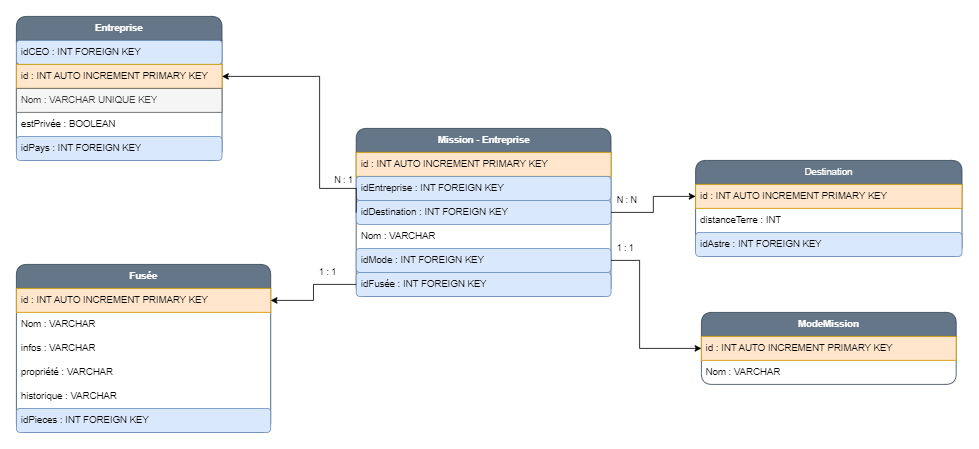

The diagram above was exported from draw.io. Its source (the exported page's mxGraphModel, read from the mxfile embedded in the PNG):
<mxGraphModel dx="2190" dy="698" grid="1" gridSize="10" guides="1" tooltips="1" connect="1" arrows="1" fold="1" page="1" pageScale="1" pageWidth="827" pageHeight="1169" math="0" shadow="0">
  <root>
    <mxCell id="0" />
    <mxCell id="1" parent="0" />
    <mxCell id="uqhkbn6IEpCKb_NayBhg-1" value="&lt;b&gt;Mission - Entreprise&lt;/b&gt;" style="swimlane;fontStyle=0;childLayout=stackLayout;horizontal=1;startSize=30;horizontalStack=0;resizeParent=1;resizeParentMax=0;resizeLast=0;collapsible=1;marginBottom=0;whiteSpace=wrap;html=1;rounded=1;fillColor=#647687;fontColor=#ffffff;strokeColor=#314354;" vertex="1" parent="1">
      <mxGeometry x="54.75" y="660" width="318.5" height="210" as="geometry" />
    </mxCell>
    <mxCell id="uqhkbn6IEpCKb_NayBhg-2" value="id : INT AUTO INCREMENT PRIMARY KEY" style="text;strokeColor=#d79b00;fillColor=#ffe6cc;align=left;verticalAlign=middle;spacingLeft=4;spacingRight=4;overflow=hidden;points=[[0,0.5],[1,0.5]];portConstraint=eastwest;rotatable=0;whiteSpace=wrap;html=1;" vertex="1" parent="uqhkbn6IEpCKb_NayBhg-1">
      <mxGeometry y="30" width="318.5" height="30" as="geometry" />
    </mxCell>
    <mxCell id="uqhkbn6IEpCKb_NayBhg-3" value="idEntreprise : INT FOREIGN KEY" style="text;strokeColor=#6c8ebf;fillColor=#dae8fc;align=left;verticalAlign=middle;spacingLeft=4;spacingRight=4;overflow=hidden;points=[[0,0.5],[1,0.5]];portConstraint=eastwest;rotatable=0;whiteSpace=wrap;html=1;rounded=1;" vertex="1" parent="uqhkbn6IEpCKb_NayBhg-1">
      <mxGeometry y="60" width="318.5" height="30" as="geometry" />
    </mxCell>
    <mxCell id="uqhkbn6IEpCKb_NayBhg-4" value="idDestination : INT FOREIGN KEY" style="text;strokeColor=#6c8ebf;fillColor=#dae8fc;align=left;verticalAlign=middle;spacingLeft=4;spacingRight=4;overflow=hidden;points=[[0,0.5],[1,0.5]];portConstraint=eastwest;rotatable=0;whiteSpace=wrap;html=1;rounded=1;" vertex="1" parent="uqhkbn6IEpCKb_NayBhg-1">
      <mxGeometry y="90" width="318.5" height="30" as="geometry" />
    </mxCell>
    <mxCell id="uqhkbn6IEpCKb_NayBhg-5" value="Nom : VARCHAR" style="text;strokeColor=none;fillColor=none;align=left;verticalAlign=middle;spacingLeft=4;spacingRight=4;overflow=hidden;points=[[0,0.5],[1,0.5]];portConstraint=eastwest;rotatable=0;whiteSpace=wrap;html=1;" vertex="1" parent="uqhkbn6IEpCKb_NayBhg-1">
      <mxGeometry y="120" width="318.5" height="30" as="geometry" />
    </mxCell>
    <mxCell id="uqhkbn6IEpCKb_NayBhg-6" value="idMode : INT FOREIGN KEY" style="text;strokeColor=#6c8ebf;fillColor=#dae8fc;align=left;verticalAlign=middle;spacingLeft=4;spacingRight=4;overflow=hidden;points=[[0,0.5],[1,0.5]];portConstraint=eastwest;rotatable=0;whiteSpace=wrap;html=1;rounded=1;" vertex="1" parent="uqhkbn6IEpCKb_NayBhg-1">
      <mxGeometry y="150" width="318.5" height="30" as="geometry" />
    </mxCell>
    <mxCell id="uqhkbn6IEpCKb_NayBhg-7" value="idFusée : INT FOREIGN KEY" style="text;strokeColor=#6c8ebf;fillColor=#dae8fc;align=left;verticalAlign=middle;spacingLeft=4;spacingRight=4;overflow=hidden;points=[[0,0.5],[1,0.5]];portConstraint=eastwest;rotatable=0;whiteSpace=wrap;html=1;rounded=1;" vertex="1" parent="uqhkbn6IEpCKb_NayBhg-1">
      <mxGeometry y="180" width="318.5" height="30" as="geometry" />
    </mxCell>
    <mxCell id="uqhkbn6IEpCKb_NayBhg-8" value="&lt;b&gt;Entreprise&lt;/b&gt;" style="swimlane;fontStyle=0;childLayout=stackLayout;horizontal=1;startSize=30;horizontalStack=0;resizeParent=1;resizeParentMax=0;resizeLast=0;collapsible=1;marginBottom=0;whiteSpace=wrap;html=1;rounded=1;fillColor=#647687;fontColor=#ffffff;strokeColor=#314354;" vertex="1" parent="1">
      <mxGeometry x="-370" y="520" width="257" height="180" as="geometry" />
    </mxCell>
    <mxCell id="uqhkbn6IEpCKb_NayBhg-9" value="idCEO : INT FOREIGN KEY" style="text;strokeColor=#6c8ebf;fillColor=#dae8fc;align=left;verticalAlign=middle;spacingLeft=4;spacingRight=4;overflow=hidden;points=[[0,0.5],[1,0.5]];portConstraint=eastwest;rotatable=0;whiteSpace=wrap;html=1;rounded=1;" vertex="1" parent="uqhkbn6IEpCKb_NayBhg-8">
      <mxGeometry y="30" width="257" height="30" as="geometry" />
    </mxCell>
    <mxCell id="uqhkbn6IEpCKb_NayBhg-10" value="id : INT AUTO INCREMENT PRIMARY KEY" style="text;strokeColor=#d79b00;fillColor=#ffe6cc;align=left;verticalAlign=middle;spacingLeft=4;spacingRight=4;overflow=hidden;points=[[0,0.5],[1,0.5]];portConstraint=eastwest;rotatable=0;whiteSpace=wrap;html=1;" vertex="1" parent="uqhkbn6IEpCKb_NayBhg-8">
      <mxGeometry y="60" width="257" height="30" as="geometry" />
    </mxCell>
    <mxCell id="uqhkbn6IEpCKb_NayBhg-11" value="Nom : VARCHAR UNIQUE KEY" style="text;strokeColor=#666666;fillColor=#f5f5f5;align=left;verticalAlign=middle;spacingLeft=4;spacingRight=4;overflow=hidden;points=[[0,0.5],[1,0.5]];portConstraint=eastwest;rotatable=0;whiteSpace=wrap;html=1;fontColor=#333333;" vertex="1" parent="uqhkbn6IEpCKb_NayBhg-8">
      <mxGeometry y="90" width="257" height="30" as="geometry" />
    </mxCell>
    <mxCell id="uqhkbn6IEpCKb_NayBhg-12" value="estPrivée : BOOLEAN" style="text;strokeColor=none;fillColor=none;align=left;verticalAlign=middle;spacingLeft=4;spacingRight=4;overflow=hidden;points=[[0,0.5],[1,0.5]];portConstraint=eastwest;rotatable=0;whiteSpace=wrap;html=1;rounded=1;" vertex="1" parent="uqhkbn6IEpCKb_NayBhg-8">
      <mxGeometry y="120" width="257" height="30" as="geometry" />
    </mxCell>
    <mxCell id="uqhkbn6IEpCKb_NayBhg-13" value="idPays : INT FOREIGN KEY" style="text;strokeColor=#6c8ebf;fillColor=#dae8fc;align=left;verticalAlign=middle;spacingLeft=4;spacingRight=4;overflow=hidden;points=[[0,0.5],[1,0.5]];portConstraint=eastwest;rotatable=0;whiteSpace=wrap;html=1;rounded=1;" vertex="1" parent="uqhkbn6IEpCKb_NayBhg-8">
      <mxGeometry y="150" width="257" height="30" as="geometry" />
    </mxCell>
    <mxCell id="uqhkbn6IEpCKb_NayBhg-14" value="Destination" style="swimlane;fontStyle=0;childLayout=stackLayout;horizontal=1;startSize=30;horizontalStack=0;resizeParent=1;resizeParentMax=0;resizeLast=0;collapsible=1;marginBottom=0;whiteSpace=wrap;html=1;rounded=1;fillColor=#647687;fontColor=#ffffff;strokeColor=#314354;" vertex="1" parent="1">
      <mxGeometry x="479" y="700" width="333" height="120" as="geometry" />
    </mxCell>
    <mxCell id="uqhkbn6IEpCKb_NayBhg-15" value="id : INT AUTO INCREMENT PRIMARY KEY" style="text;strokeColor=#d79b00;fillColor=#ffe6cc;align=left;verticalAlign=middle;spacingLeft=4;spacingRight=4;overflow=hidden;points=[[0,0.5],[1,0.5]];portConstraint=eastwest;rotatable=0;whiteSpace=wrap;html=1;" vertex="1" parent="uqhkbn6IEpCKb_NayBhg-14">
      <mxGeometry y="30" width="333" height="30" as="geometry" />
    </mxCell>
    <mxCell id="uqhkbn6IEpCKb_NayBhg-16" value="distanceTerre : INT" style="text;strokeColor=none;fillColor=none;align=left;verticalAlign=middle;spacingLeft=4;spacingRight=4;overflow=hidden;points=[[0,0.5],[1,0.5]];portConstraint=eastwest;rotatable=0;whiteSpace=wrap;html=1;rounded=1;" vertex="1" parent="uqhkbn6IEpCKb_NayBhg-14">
      <mxGeometry y="60" width="333" height="30" as="geometry" />
    </mxCell>
    <mxCell id="uqhkbn6IEpCKb_NayBhg-17" value="idAstre : INT FOREIGN KEY" style="text;strokeColor=#6c8ebf;fillColor=#dae8fc;align=left;verticalAlign=middle;spacingLeft=4;spacingRight=4;overflow=hidden;points=[[0,0.5],[1,0.5]];portConstraint=eastwest;rotatable=0;whiteSpace=wrap;html=1;rounded=1;" vertex="1" parent="uqhkbn6IEpCKb_NayBhg-14">
      <mxGeometry y="90" width="333" height="30" as="geometry" />
    </mxCell>
    <mxCell id="uqhkbn6IEpCKb_NayBhg-18" value="&lt;b&gt;Fusée&lt;/b&gt;" style="swimlane;fontStyle=0;childLayout=stackLayout;horizontal=1;startSize=30;horizontalStack=0;resizeParent=1;resizeParentMax=0;resizeLast=0;collapsible=1;marginBottom=0;whiteSpace=wrap;html=1;rounded=1;fillColor=#647687;fontColor=#ffffff;strokeColor=#314354;" vertex="1" parent="1">
      <mxGeometry x="-370" y="830" width="317.87" height="210" as="geometry" />
    </mxCell>
    <mxCell id="uqhkbn6IEpCKb_NayBhg-19" value="id : INT AUTO INCREMENT PRIMARY KEY" style="text;strokeColor=#d79b00;fillColor=#ffe6cc;align=left;verticalAlign=middle;spacingLeft=4;spacingRight=4;overflow=hidden;points=[[0,0.5],[1,0.5]];portConstraint=eastwest;rotatable=0;whiteSpace=wrap;html=1;" vertex="1" parent="uqhkbn6IEpCKb_NayBhg-18">
      <mxGeometry y="30" width="317.87" height="30" as="geometry" />
    </mxCell>
    <mxCell id="uqhkbn6IEpCKb_NayBhg-20" value="Nom : VARCHAR" style="text;strokeColor=none;fillColor=none;align=left;verticalAlign=middle;spacingLeft=4;spacingRight=4;overflow=hidden;points=[[0,0.5],[1,0.5]];portConstraint=eastwest;rotatable=0;whiteSpace=wrap;html=1;" vertex="1" parent="uqhkbn6IEpCKb_NayBhg-18">
      <mxGeometry y="60" width="317.87" height="30" as="geometry" />
    </mxCell>
    <mxCell id="uqhkbn6IEpCKb_NayBhg-21" value="infos : VARCHAR" style="text;strokeColor=none;fillColor=none;align=left;verticalAlign=middle;spacingLeft=4;spacingRight=4;overflow=hidden;points=[[0,0.5],[1,0.5]];portConstraint=eastwest;rotatable=0;whiteSpace=wrap;html=1;rounded=1;" vertex="1" parent="uqhkbn6IEpCKb_NayBhg-18">
      <mxGeometry y="90" width="317.87" height="30" as="geometry" />
    </mxCell>
    <mxCell id="uqhkbn6IEpCKb_NayBhg-22" value="propriété : VARCHAR" style="text;strokeColor=none;fillColor=none;align=left;verticalAlign=middle;spacingLeft=4;spacingRight=4;overflow=hidden;points=[[0,0.5],[1,0.5]];portConstraint=eastwest;rotatable=0;whiteSpace=wrap;html=1;rounded=1;" vertex="1" parent="uqhkbn6IEpCKb_NayBhg-18">
      <mxGeometry y="120" width="317.87" height="30" as="geometry" />
    </mxCell>
    <mxCell id="uqhkbn6IEpCKb_NayBhg-23" value="historique : VARCHAR" style="text;strokeColor=none;fillColor=none;align=left;verticalAlign=middle;spacingLeft=4;spacingRight=4;overflow=hidden;points=[[0,0.5],[1,0.5]];portConstraint=eastwest;rotatable=0;whiteSpace=wrap;html=1;rounded=1;" vertex="1" parent="uqhkbn6IEpCKb_NayBhg-18">
      <mxGeometry y="150" width="317.87" height="30" as="geometry" />
    </mxCell>
    <mxCell id="uqhkbn6IEpCKb_NayBhg-24" value="idPieces : INT FOREIGN KEY" style="text;strokeColor=#6c8ebf;fillColor=#dae8fc;align=left;verticalAlign=middle;spacingLeft=4;spacingRight=4;overflow=hidden;points=[[0,0.5],[1,0.5]];portConstraint=eastwest;rotatable=0;whiteSpace=wrap;html=1;rounded=1;" vertex="1" parent="uqhkbn6IEpCKb_NayBhg-18">
      <mxGeometry y="180" width="317.87" height="30" as="geometry" />
    </mxCell>
    <mxCell id="uqhkbn6IEpCKb_NayBhg-25" style="edgeStyle=orthogonalEdgeStyle;rounded=0;orthogonalLoop=1;jettySize=auto;html=1;entryX=1;entryY=0.5;entryDx=0;entryDy=0;exitX=0;exitY=0.5;exitDx=0;exitDy=0;" edge="1" parent="1" source="uqhkbn6IEpCKb_NayBhg-1" target="uqhkbn6IEpCKb_NayBhg-10">
      <mxGeometry relative="1" as="geometry">
        <Array as="points">
          <mxPoint x="9" y="735" />
          <mxPoint x="9" y="595" />
        </Array>
      </mxGeometry>
    </mxCell>
    <mxCell id="uqhkbn6IEpCKb_NayBhg-26" value="N : 1" style="edgeLabel;html=1;align=center;verticalAlign=middle;resizable=0;points=[];" vertex="1" connectable="0" parent="uqhkbn6IEpCKb_NayBhg-25">
      <mxGeometry x="-0.8782" y="2" relative="1" as="geometry">
        <mxPoint x="-14" y="-20" as="offset" />
      </mxGeometry>
    </mxCell>
    <mxCell id="uqhkbn6IEpCKb_NayBhg-27" value="&lt;b&gt;ModeMission&lt;/b&gt;" style="swimlane;fontStyle=0;childLayout=stackLayout;horizontal=1;startSize=30;horizontalStack=0;resizeParent=1;resizeParentMax=0;resizeLast=0;collapsible=1;marginBottom=0;whiteSpace=wrap;html=1;rounded=1;fillColor=#647687;fontColor=#ffffff;strokeColor=#314354;" vertex="1" parent="1">
      <mxGeometry x="486.25" y="890" width="318.5" height="90" as="geometry" />
    </mxCell>
    <mxCell id="uqhkbn6IEpCKb_NayBhg-28" value="id : INT AUTO INCREMENT PRIMARY KEY" style="text;strokeColor=#d79b00;fillColor=#ffe6cc;align=left;verticalAlign=middle;spacingLeft=4;spacingRight=4;overflow=hidden;points=[[0,0.5],[1,0.5]];portConstraint=eastwest;rotatable=0;whiteSpace=wrap;html=1;" vertex="1" parent="uqhkbn6IEpCKb_NayBhg-27">
      <mxGeometry y="30" width="318.5" height="30" as="geometry" />
    </mxCell>
    <mxCell id="uqhkbn6IEpCKb_NayBhg-29" value="Nom : VARCHAR" style="text;strokeColor=none;fillColor=none;align=left;verticalAlign=middle;spacingLeft=4;spacingRight=4;overflow=hidden;points=[[0,0.5],[1,0.5]];portConstraint=eastwest;rotatable=0;whiteSpace=wrap;html=1;" vertex="1" parent="uqhkbn6IEpCKb_NayBhg-27">
      <mxGeometry y="60" width="318.5" height="30" as="geometry" />
    </mxCell>
    <mxCell id="uqhkbn6IEpCKb_NayBhg-30" style="edgeStyle=orthogonalEdgeStyle;rounded=0;orthogonalLoop=1;jettySize=auto;html=1;exitX=1;exitY=0.5;exitDx=0;exitDy=0;entryX=0;entryY=0.5;entryDx=0;entryDy=0;" edge="1" parent="1" source="uqhkbn6IEpCKb_NayBhg-6" target="uqhkbn6IEpCKb_NayBhg-28">
      <mxGeometry relative="1" as="geometry">
        <Array as="points">
          <mxPoint x="409" y="825" />
          <mxPoint x="409" y="935" />
        </Array>
      </mxGeometry>
    </mxCell>
    <mxCell id="uqhkbn6IEpCKb_NayBhg-31" value="1 : 1" style="edgeLabel;html=1;align=center;verticalAlign=middle;resizable=0;points=[];" vertex="1" connectable="0" parent="uqhkbn6IEpCKb_NayBhg-30">
      <mxGeometry x="-0.8294" y="3" relative="1" as="geometry">
        <mxPoint x="-2" y="-12" as="offset" />
      </mxGeometry>
    </mxCell>
    <mxCell id="uqhkbn6IEpCKb_NayBhg-32" style="edgeStyle=orthogonalEdgeStyle;rounded=0;orthogonalLoop=1;jettySize=auto;html=1;entryX=0;entryY=0.5;entryDx=0;entryDy=0;" edge="1" parent="1" source="uqhkbn6IEpCKb_NayBhg-4" target="uqhkbn6IEpCKb_NayBhg-15">
      <mxGeometry relative="1" as="geometry" />
    </mxCell>
    <mxCell id="uqhkbn6IEpCKb_NayBhg-33" value="N : N" style="edgeLabel;html=1;align=center;verticalAlign=middle;resizable=0;points=[];" vertex="1" connectable="0" parent="uqhkbn6IEpCKb_NayBhg-32">
      <mxGeometry x="-0.7778" y="1" relative="1" as="geometry">
        <mxPoint x="5" y="-14" as="offset" />
      </mxGeometry>
    </mxCell>
    <mxCell id="uqhkbn6IEpCKb_NayBhg-35" style="edgeStyle=orthogonalEdgeStyle;rounded=0;orthogonalLoop=1;jettySize=auto;html=1;entryX=1;entryY=0.5;entryDx=0;entryDy=0;" edge="1" parent="1" source="uqhkbn6IEpCKb_NayBhg-7" target="uqhkbn6IEpCKb_NayBhg-19">
      <mxGeometry relative="1" as="geometry" />
    </mxCell>
    <mxCell id="uqhkbn6IEpCKb_NayBhg-36" value="1 : 1" style="edgeLabel;html=1;align=center;verticalAlign=middle;resizable=0;points=[];" vertex="1" connectable="0" parent="uqhkbn6IEpCKb_NayBhg-35">
      <mxGeometry x="-0.4405" y="2" relative="1" as="geometry">
        <mxPoint y="-17" as="offset" />
      </mxGeometry>
    </mxCell>
  </root>
</mxGraphModel>